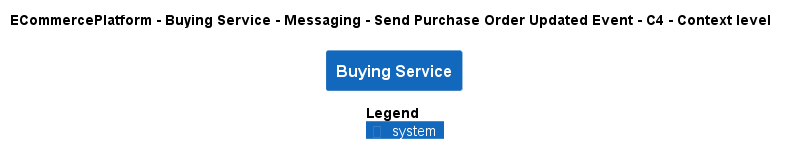

The diagram above was rendered by PlantUML. Its source (embedded in the PNG):
@startuml
!pragma layout smetana
!include ..\..\..\..\..\..\..\.c4s\C4_Context.puml

AddElementTag("c4interflow:lifecycle:new", $bgColor=green, $fontColor=#ffffff, $borderColor=green, $shadowing="False")
AddElementTag("c4interflow:lifecycle:changed", $bgColor=orange, $fontColor=#ffffff, $borderColor=orange, $shadowing="False")
AddElementTag("c4interflow:lifecycle:removed", $bgColor=red, $fontColor=#ffffff, $borderColor=red, $shadowing="False")

AddRelTag("c4interflow:lifecycle:new", $textColor=green, $lineColor=green)
AddRelTag("c4interflow:lifecycle:changed", $textColor=orange, $lineColor=orange)
AddRelTag("c4interflow:lifecycle:removed", $textColor=red, $lineColor=red)

SHOW_PERSON_PORTRAIT()
LAYOUT_TOP_DOWN()

skinparam linetype polyline

title ECommercePlatform - Buying Service - Messaging - Send Purchase Order Updated Event - C4 - Context level

System(ECommercePlatform.SoftwareSystems.BuyingService, "Buying Service", "")



SHOW_LEGEND()
@enduml